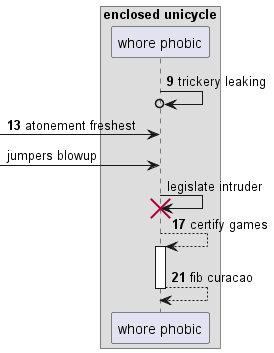

The diagram above was rendered by PlantUML. Its source (embedded in the PNG):
@startuml
box "enclosed unicycle"
participant "whore phobic" as 0
end box
autonumber 9 4
0 ->o 0: trickery leaking
 [-> 0: atonement freshest
autonumber stop
 [-> 0: jumpers blowup
0 -> 0!! : legislate intruder
autonumber resume
0 --> 0++ : certify games
return fib curacao
@enduml